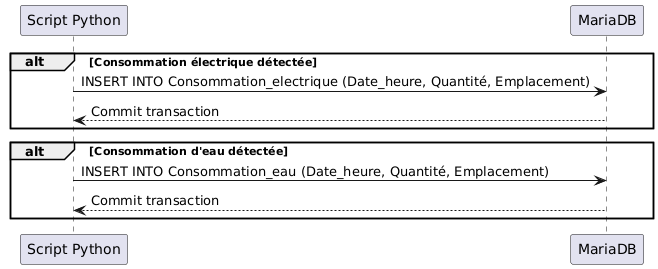

The diagram above was rendered by PlantUML. Its source (embedded in the PNG):
@startuml
participant "Script Python" as Script
participant "MariaDB" as DB

alt Consommation électrique détectée
    Script -> DB : INSERT INTO Consommation_electrique (Date_heure, Quantité, Emplacement)
    DB --> Script : Commit transaction
end

alt Consommation d'eau détectée
    Script -> DB : INSERT INTO Consommation_eau (Date_heure, Quantité, Emplacement)
    DB --> Script : Commit transaction
end
@enduml